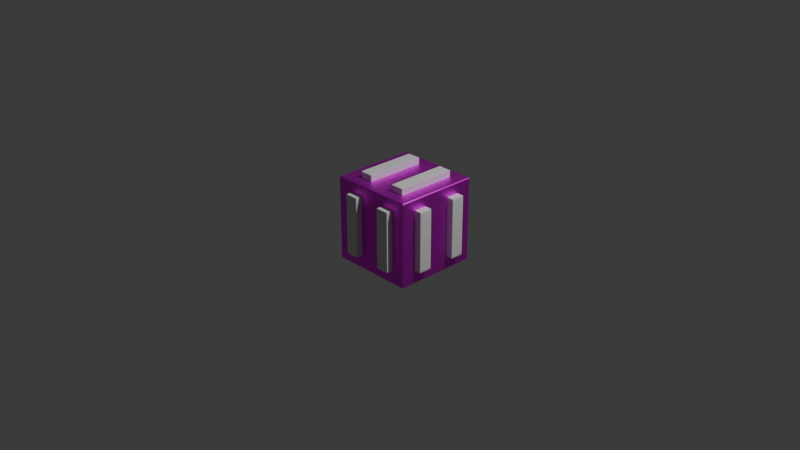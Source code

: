 # Source: M_Final_Crate_1.blend  (saved by Blender 4.2.66; exported with 4.5.12 LTS)
import bpy
from mathutils import Matrix  # noqa: F401  (used for matrix-valued properties, if any)

bpy.ops.wm.read_factory_settings(use_empty=True)
scene = bpy.context.scene
scene.name = 'Scene'

# ---- collections
col_collection = bpy.data.collections.new('Collection'); scene.collection.children.link(col_collection)

# ---- images (referenced by path relative to the original .blend; pixels are not part of the script)
import os
ASSET_DIR = os.environ.get("B2B_ASSET_DIR", "")  # directory of the original .blend (textures are referenced by path, not embedded)
HERE = os.path.dirname(os.path.abspath(__file__))  # packed textures are extracted next to this script under _unpacked/

def load_image(name, relpath, width, height, colorspace="sRGB"):
    """Load a texture the original file referenced (path relative to the .blend, or extracted next to this script)."""
    p = next((c for c in (os.path.join(HERE, relpath), os.path.join(ASSET_DIR, relpath)) if relpath and os.path.exists(c)), "")
    if p:
        img = bpy.data.images.load(p, check_existing=True)
        img.name = name
    else:  # same state as the original file: an image datablock whose file is absent (Cycles renders it pink)
        img = bpy.data.images.new(name, width, height)
        img.source = "FILE"
        img.filepath = "//" + (relpath or name)
    img.colorspace_settings.name = colorspace
    return img
img_ruust = load_image('ruust', '', 2048, 2048, 'sRGB')
img_metal024_2k_png_color_png = load_image('Metal024_2K-PNG_Color.png', 'Metal024_2K-PNG_Color.png', 1024, 1024, 'sRGB')
img_metal024_2k_png_displacement_png = load_image('Metal024_2K-PNG_Displacement.png', 'Metal024_2K-PNG_Displacement.png', 1024, 1024, 'sRGB')
img_metal024_2k_png_normaldx_png = load_image('Metal024_2K-PNG_NormalDX.png', 'Metal024_2K-PNG_NormalDX.png', 1024, 1024, 'sRGB')

# ---- materials (node trees are filled in below, after node groups)
mat_material_001 = bpy.data.materials.new('Material.001')

# ---- material node trees
mat_material_001.use_nodes = True; mat_material_001.node_tree.nodes.clear()
_N = mat_material_001.node_tree.nodes; _L = mat_material_001.node_tree.links
n0 = _N.new('ShaderNodeBsdfPrincipled'); n0.name = 'Principled BSDF'; n0.location = (10, 300)
n1 = _N.new('ShaderNodeOutputMaterial'); n1.name = 'Material Output'; n1.location = (300, 300)
n2 = _N.new('ShaderNodeTexImage'); n2.name = 'Image Texture'; n2.location = (0, 0)
n2.image = img_ruust
n3 = _N.new('ShaderNodeTexImage'); n3.name = 'Image Texture.001'; n3.location = (-397, 334)
n3.image = img_metal024_2k_png_color_png
n3.interpolation = 'Closest'
n3.extension = 'EXTEND'
n4 = _N.new('ShaderNodeTexImage'); n4.name = 'Image Texture.002'; n4.location = (-676, 129)
n4.image = img_metal024_2k_png_displacement_png
n5 = _N.new('ShaderNodeTexImage'); n5.name = 'Image Texture.003'; n5.location = (-324, -18)
n5.image = img_metal024_2k_png_normaldx_png
_L.new(n0.outputs[0], n1.inputs[0])
_L.new(n4.outputs[1], n0.inputs[1])
_L.new(n3.outputs[0], n0.inputs[0])
n1.is_active_output = True

# ---- world
world_world = bpy.data.worlds.new('World'); scene.world = world_world
world_world.use_nodes = True; world_world.node_tree.nodes.clear()
_N = world_world.node_tree.nodes; _L = world_world.node_tree.links
n0 = _N.new('ShaderNodeOutputWorld'); n0.name = 'World Output'; n0.location = (300, 300)
n1 = _N.new('ShaderNodeBackground'); n1.name = 'Background'; n1.location = (10, 300)
n1.inputs[0].default_value = (0.05088, 0.05088, 0.05088, 1.0)
_L.new(n1.outputs[0], n0.inputs[0])
n0.is_active_output = True
world_world.color = (0.05088, 0.05088, 0.05088)
world_world.sun_shadow_jitter_overblur = 0.0

# ---- cameras
cam_camera = bpy.data.cameras.new('Camera')
cam_camera.clip_end = 100.0
cam_camera.ortho_scale = 7.314

# ---- lights
light_light = bpy.data.lights.new('Light', 'POINT')
light_light.energy = 1000.0
light_light.shadow_soft_size = 0.1

# ---- meshes
me_cube_013 = bpy.data.meshes.new('Cube.013')
me_cube_013.from_pydata([(-0.9553, -0.9553, -1.0), (-0.9553, -1.0, -0.9553), (-1.0, -0.9553, -0.9553), (-0.9553, -1.0, 0.9553), (-0.9553, -0.9553, 1.0), (-1.0, -0.9553, 0.9553), (-0.9553, 0.9553, -1.0), (-1.0, 0.9553, -0.9553), (-0.9553, 1.0, -0.9553), (-0.9553, 0.9553, 1.0), (-0.9553, 1.0, 0.9553), (-1.0, 0.9553, 0.9553), (0.9553, -0.9553, -1.0), (1.0, -0.9553, -0.9553), (0.9553, -1.0, -0.9553), (0.9553, -0.9553, 1.0), (0.9553, -1.0, 0.9553), (1.0, -0.9553, 0.9553), (0.9553, 0.9553, -1.0), (0.9553, 1.0, -0.9553), (1.0, 0.9553, -0.9553), (0.9553, 0.9553, 1.0), (1.0, 0.9553, 0.9553), (0.9553, 1.0, 0.9553)], [], [(14, 16, 3, 1), (20, 22, 17, 13), (21, 9, 4, 15), (2, 5, 11, 7), (8, 10, 23, 19), (0, 1, 2), (3, 4, 5), (6, 7, 8), (9, 10, 11), (12, 13, 14), (15, 16, 17), (18, 19, 20), (21, 22, 23), (6, 0, 2, 7), (1, 3, 5, 2), (4, 9, 11, 5), (10, 8, 7, 11), (18, 6, 8, 19), (9, 21, 23, 10), (22, 20, 19, 23), (12, 18, 20, 13), (21, 15, 17, 22), (16, 14, 13, 17), (0, 12, 14, 1), (15, 4, 3, 16), (6, 18, 12, 0)])
_uv = me_cube_013.uv_layers.new(name='UVMap')
_uv.uv.foreach_set('vector', [0.3806, 0.7556, 0.6194, 0.7556, 0.6194, 0.9944, 0.3806, 0.9944, 0.3806, 0.5056, 0.6194, 0.5056, 0.6194, 0.7444, 0.3806, 0.7444, 0.6306, 0.5056, 0.8694, 0.5056, 0.8694, 0.7444, 0.6306, 0.7444, 0.3806, 0.00559, 0.6194, 0.00559, 0.6194, 0.2444, 0.3806, 0.2444, 0.3806, 0.2556, 0.6194, 0.2556, 0.6194, 0.4944, 0.3806, 0.4944, 0.1306, 0.7444, 0.1306, 0.75, 0.125, 0.7444, 0.6194, 0.0, 0.625, 0.00559, 0.6194, 0.00559, 0.1306, 0.5056, 0.125, 0.5056, 0.1306, 0.5, 0.625, 0.2444, 0.6194, 0.25, 0.6194, 0.2444, 0.3694, 0.7444, 0.375, 0.7444, 0.3694, 0.75, 0.625, 0.7556, 0.6194, 0.7556, 0.6194, 0.75, 0.3694, 0.5056, 0.3694, 0.5, 0.375, 0.5056, 0.625, 0.4944, 0.6194, 0.5, 0.6194, 0.4944, 0.1306, 0.5056, 0.1306, 0.7444, 0.125, 0.7444, 0.125, 0.5056, 0.3806, 0.0, 0.6194, 0.0, 0.6194, 0.00559, 0.3806, 0.00559, 0.625, 0.00559, 0.625, 0.2444, 0.6194, 0.2444, 0.6194, 0.00559, 0.6194, 0.2556, 0.3806, 0.2556, 0.3806, 0.2444, 0.6194, 0.2444, 0.3694, 0.5056, 0.1306, 0.5056, 0.1306, 0.5, 0.3694, 0.5, 0.625, 0.2556, 0.625, 0.4944, 0.6194, 0.4944, 0.6194, 0.2556, 0.6194, 0.5056, 0.3806, 0.5056, 0.3806, 0.4944, 0.6194, 0.4944, 0.3694, 0.7444, 0.3694, 0.5056, 0.3806, 0.5056, 0.3806, 0.7444, 0.6306, 0.5056, 0.6306, 0.7444, 0.6194, 0.7444, 0.6194, 0.5056, 0.6194, 0.7556, 0.3806, 0.7556, 0.3806, 0.7444, 0.6194, 0.7444, 0.1306, 0.7444, 0.3694, 0.7444, 0.3694, 0.75, 0.1306, 0.75, 0.625, 0.7556, 0.625, 0.9944, 0.6194, 0.9944, 0.6194, 0.7556, 0.1306, 0.5056, 0.3694, 0.5056, 0.3694, 0.7444, 0.1306, 0.7444])
me_cube_013.update()
me_cube_012 = bpy.data.meshes.new('Cube.012')
me_cube_012.from_pydata([(-0.9553, -0.9553, -1.0), (-0.9553, -1.0, -0.9553), (-1.0, -0.9553, -0.9553), (-0.9553, -1.0, 0.9553), (-0.9553, -0.9553, 1.0), (-1.0, -0.9553, 0.9553), (-0.9553, 0.9553, -1.0), (-1.0, 0.9553, -0.9553), (-0.9553, 1.0, -0.9553), (-0.9553, 0.9553, 1.0), (-0.9553, 1.0, 0.9553), (-1.0, 0.9553, 0.9553), (0.9553, -0.9553, -1.0), (1.0, -0.9553, -0.9553), (0.9553, -1.0, -0.9553), (0.9553, -0.9553, 1.0), (0.9553, -1.0, 0.9553), (1.0, -0.9553, 0.9553), (0.9553, 0.9553, -1.0), (0.9553, 1.0, -0.9553), (1.0, 0.9553, -0.9553), (0.9553, 0.9553, 1.0), (1.0, 0.9553, 0.9553), (0.9553, 1.0, 0.9553)], [], [(14, 16, 3, 1), (20, 22, 17, 13), (21, 9, 4, 15), (2, 5, 11, 7), (8, 10, 23, 19), (0, 1, 2), (3, 4, 5), (6, 7, 8), (9, 10, 11), (12, 13, 14), (15, 16, 17), (18, 19, 20), (21, 22, 23), (6, 0, 2, 7), (1, 3, 5, 2), (4, 9, 11, 5), (10, 8, 7, 11), (18, 6, 8, 19), (9, 21, 23, 10), (22, 20, 19, 23), (12, 18, 20, 13), (21, 15, 17, 22), (16, 14, 13, 17), (0, 12, 14, 1), (15, 4, 3, 16), (6, 18, 12, 0)])
_uv = me_cube_012.uv_layers.new(name='UVMap')
_uv.uv.foreach_set('vector', [0.3806, 0.7556, 0.6194, 0.7556, 0.6194, 0.9944, 0.3806, 0.9944, 0.3806, 0.5056, 0.6194, 0.5056, 0.6194, 0.7444, 0.3806, 0.7444, 0.6306, 0.5056, 0.8694, 0.5056, 0.8694, 0.7444, 0.6306, 0.7444, 0.3806, 0.00559, 0.6194, 0.00559, 0.6194, 0.2444, 0.3806, 0.2444, 0.3806, 0.2556, 0.6194, 0.2556, 0.6194, 0.4944, 0.3806, 0.4944, 0.1306, 0.7444, 0.1306, 0.75, 0.125, 0.7444, 0.6194, 0.0, 0.625, 0.00559, 0.6194, 0.00559, 0.1306, 0.5056, 0.125, 0.5056, 0.1306, 0.5, 0.625, 0.2444, 0.6194, 0.25, 0.6194, 0.2444, 0.3694, 0.7444, 0.375, 0.7444, 0.3694, 0.75, 0.625, 0.7556, 0.6194, 0.7556, 0.6194, 0.75, 0.3694, 0.5056, 0.3694, 0.5, 0.375, 0.5056, 0.625, 0.4944, 0.6194, 0.5, 0.6194, 0.4944, 0.1306, 0.5056, 0.1306, 0.7444, 0.125, 0.7444, 0.125, 0.5056, 0.3806, 0.0, 0.6194, 0.0, 0.6194, 0.00559, 0.3806, 0.00559, 0.625, 0.00559, 0.625, 0.2444, 0.6194, 0.2444, 0.6194, 0.00559, 0.6194, 0.2556, 0.3806, 0.2556, 0.3806, 0.2444, 0.6194, 0.2444, 0.3694, 0.5056, 0.1306, 0.5056, 0.1306, 0.5, 0.3694, 0.5, 0.625, 0.2556, 0.625, 0.4944, 0.6194, 0.4944, 0.6194, 0.2556, 0.6194, 0.5056, 0.3806, 0.5056, 0.3806, 0.4944, 0.6194, 0.4944, 0.3694, 0.7444, 0.3694, 0.5056, 0.3806, 0.5056, 0.3806, 0.7444, 0.6306, 0.5056, 0.6306, 0.7444, 0.6194, 0.7444, 0.6194, 0.5056, 0.6194, 0.7556, 0.3806, 0.7556, 0.3806, 0.7444, 0.6194, 0.7444, 0.1306, 0.7444, 0.3694, 0.7444, 0.3694, 0.75, 0.1306, 0.75, 0.625, 0.7556, 0.625, 0.9944, 0.6194, 0.9944, 0.6194, 0.7556, 0.1306, 0.5056, 0.3694, 0.5056, 0.3694, 0.7444, 0.1306, 0.7444])
me_cube_012.update()
me_cube_011 = bpy.data.meshes.new('Cube.011')
me_cube_011.from_pydata([(-0.9553, -0.9553, -1.0), (-0.9553, -1.0, -0.9553), (-1.0, -0.9553, -0.9553), (-0.9553, -1.0, 0.9553), (-0.9553, -0.9553, 1.0), (-1.0, -0.9553, 0.9553), (-0.9553, 0.9553, -1.0), (-1.0, 0.9553, -0.9553), (-0.9553, 1.0, -0.9553), (-0.9553, 0.9553, 1.0), (-0.9553, 1.0, 0.9553), (-1.0, 0.9553, 0.9553), (0.9553, -0.9553, -1.0), (1.0, -0.9553, -0.9553), (0.9553, -1.0, -0.9553), (0.9553, -0.9553, 1.0), (0.9553, -1.0, 0.9553), (1.0, -0.9553, 0.9553), (0.9553, 0.9553, -1.0), (0.9553, 1.0, -0.9553), (1.0, 0.9553, -0.9553), (0.9553, 0.9553, 1.0), (1.0, 0.9553, 0.9553), (0.9553, 1.0, 0.9553)], [], [(14, 16, 3, 1), (20, 22, 17, 13), (21, 9, 4, 15), (2, 5, 11, 7), (8, 10, 23, 19), (0, 1, 2), (3, 4, 5), (6, 7, 8), (9, 10, 11), (12, 13, 14), (15, 16, 17), (18, 19, 20), (21, 22, 23), (6, 0, 2, 7), (1, 3, 5, 2), (4, 9, 11, 5), (10, 8, 7, 11), (18, 6, 8, 19), (9, 21, 23, 10), (22, 20, 19, 23), (12, 18, 20, 13), (21, 15, 17, 22), (16, 14, 13, 17), (0, 12, 14, 1), (15, 4, 3, 16), (6, 18, 12, 0)])
_uv = me_cube_011.uv_layers.new(name='UVMap')
_uv.uv.foreach_set('vector', [0.3806, 0.7556, 0.6194, 0.7556, 0.6194, 0.9944, 0.3806, 0.9944, 0.3806, 0.5056, 0.6194, 0.5056, 0.6194, 0.7444, 0.3806, 0.7444, 0.6306, 0.5056, 0.8694, 0.5056, 0.8694, 0.7444, 0.6306, 0.7444, 0.3806, 0.00559, 0.6194, 0.00559, 0.6194, 0.2444, 0.3806, 0.2444, 0.3806, 0.2556, 0.6194, 0.2556, 0.6194, 0.4944, 0.3806, 0.4944, 0.1306, 0.7444, 0.1306, 0.75, 0.125, 0.7444, 0.6194, 0.0, 0.625, 0.00559, 0.6194, 0.00559, 0.1306, 0.5056, 0.125, 0.5056, 0.1306, 0.5, 0.625, 0.2444, 0.6194, 0.25, 0.6194, 0.2444, 0.3694, 0.7444, 0.375, 0.7444, 0.3694, 0.75, 0.625, 0.7556, 0.6194, 0.7556, 0.6194, 0.75, 0.3694, 0.5056, 0.3694, 0.5, 0.375, 0.5056, 0.625, 0.4944, 0.6194, 0.5, 0.6194, 0.4944, 0.1306, 0.5056, 0.1306, 0.7444, 0.125, 0.7444, 0.125, 0.5056, 0.3806, 0.0, 0.6194, 0.0, 0.6194, 0.00559, 0.3806, 0.00559, 0.625, 0.00559, 0.625, 0.2444, 0.6194, 0.2444, 0.6194, 0.00559, 0.6194, 0.2556, 0.3806, 0.2556, 0.3806, 0.2444, 0.6194, 0.2444, 0.3694, 0.5056, 0.1306, 0.5056, 0.1306, 0.5, 0.3694, 0.5, 0.625, 0.2556, 0.625, 0.4944, 0.6194, 0.4944, 0.6194, 0.2556, 0.6194, 0.5056, 0.3806, 0.5056, 0.3806, 0.4944, 0.6194, 0.4944, 0.3694, 0.7444, 0.3694, 0.5056, 0.3806, 0.5056, 0.3806, 0.7444, 0.6306, 0.5056, 0.6306, 0.7444, 0.6194, 0.7444, 0.6194, 0.5056, 0.6194, 0.7556, 0.3806, 0.7556, 0.3806, 0.7444, 0.6194, 0.7444, 0.1306, 0.7444, 0.3694, 0.7444, 0.3694, 0.75, 0.1306, 0.75, 0.625, 0.7556, 0.625, 0.9944, 0.6194, 0.9944, 0.6194, 0.7556, 0.1306, 0.5056, 0.3694, 0.5056, 0.3694, 0.7444, 0.1306, 0.7444])
me_cube_011.update()
me_cube_010 = bpy.data.meshes.new('Cube.010')
me_cube_010.from_pydata([(-0.9553, -0.9553, -1.0), (-0.9553, -1.0, -0.9553), (-1.0, -0.9553, -0.9553), (-0.9553, -1.0, 0.9553), (-0.9553, -0.9553, 1.0), (-1.0, -0.9553, 0.9553), (-0.9553, 0.9553, -1.0), (-1.0, 0.9553, -0.9553), (-0.9553, 1.0, -0.9553), (-0.9553, 0.9553, 1.0), (-0.9553, 1.0, 0.9553), (-1.0, 0.9553, 0.9553), (0.9553, -0.9553, -1.0), (1.0, -0.9553, -0.9553), (0.9553, -1.0, -0.9553), (0.9553, -0.9553, 1.0), (0.9553, -1.0, 0.9553), (1.0, -0.9553, 0.9553), (0.9553, 0.9553, -1.0), (0.9553, 1.0, -0.9553), (1.0, 0.9553, -0.9553), (0.9553, 0.9553, 1.0), (1.0, 0.9553, 0.9553), (0.9553, 1.0, 0.9553)], [], [(14, 16, 3, 1), (20, 22, 17, 13), (21, 9, 4, 15), (2, 5, 11, 7), (8, 10, 23, 19), (0, 1, 2), (3, 4, 5), (6, 7, 8), (9, 10, 11), (12, 13, 14), (15, 16, 17), (18, 19, 20), (21, 22, 23), (6, 0, 2, 7), (1, 3, 5, 2), (4, 9, 11, 5), (10, 8, 7, 11), (18, 6, 8, 19), (9, 21, 23, 10), (22, 20, 19, 23), (12, 18, 20, 13), (21, 15, 17, 22), (16, 14, 13, 17), (0, 12, 14, 1), (15, 4, 3, 16), (6, 18, 12, 0)])
_uv = me_cube_010.uv_layers.new(name='UVMap')
_uv.uv.foreach_set('vector', [0.3806, 0.7556, 0.6194, 0.7556, 0.6194, 0.9944, 0.3806, 0.9944, 0.3806, 0.5056, 0.6194, 0.5056, 0.6194, 0.7444, 0.3806, 0.7444, 0.6306, 0.5056, 0.8694, 0.5056, 0.8694, 0.7444, 0.6306, 0.7444, 0.3806, 0.00559, 0.6194, 0.00559, 0.6194, 0.2444, 0.3806, 0.2444, 0.3806, 0.2556, 0.6194, 0.2556, 0.6194, 0.4944, 0.3806, 0.4944, 0.1306, 0.7444, 0.1306, 0.75, 0.125, 0.7444, 0.6194, 0.0, 0.625, 0.00559, 0.6194, 0.00559, 0.1306, 0.5056, 0.125, 0.5056, 0.1306, 0.5, 0.625, 0.2444, 0.6194, 0.25, 0.6194, 0.2444, 0.3694, 0.7444, 0.375, 0.7444, 0.3694, 0.75, 0.625, 0.7556, 0.6194, 0.7556, 0.6194, 0.75, 0.3694, 0.5056, 0.3694, 0.5, 0.375, 0.5056, 0.625, 0.4944, 0.6194, 0.5, 0.6194, 0.4944, 0.1306, 0.5056, 0.1306, 0.7444, 0.125, 0.7444, 0.125, 0.5056, 0.3806, 0.0, 0.6194, 0.0, 0.6194, 0.00559, 0.3806, 0.00559, 0.625, 0.00559, 0.625, 0.2444, 0.6194, 0.2444, 0.6194, 0.00559, 0.6194, 0.2556, 0.3806, 0.2556, 0.3806, 0.2444, 0.6194, 0.2444, 0.3694, 0.5056, 0.1306, 0.5056, 0.1306, 0.5, 0.3694, 0.5, 0.625, 0.2556, 0.625, 0.4944, 0.6194, 0.4944, 0.6194, 0.2556, 0.6194, 0.5056, 0.3806, 0.5056, 0.3806, 0.4944, 0.6194, 0.4944, 0.3694, 0.7444, 0.3694, 0.5056, 0.3806, 0.5056, 0.3806, 0.7444, 0.6306, 0.5056, 0.6306, 0.7444, 0.6194, 0.7444, 0.6194, 0.5056, 0.6194, 0.7556, 0.3806, 0.7556, 0.3806, 0.7444, 0.6194, 0.7444, 0.1306, 0.7444, 0.3694, 0.7444, 0.3694, 0.75, 0.1306, 0.75, 0.625, 0.7556, 0.625, 0.9944, 0.6194, 0.9944, 0.6194, 0.7556, 0.1306, 0.5056, 0.3694, 0.5056, 0.3694, 0.7444, 0.1306, 0.7444])
me_cube_010.update()
me_cube_005 = bpy.data.meshes.new('Cube.005')
me_cube_005.from_pydata([(-0.9553, -0.9553, -1.0), (-0.9553, -1.0, -0.9553), (-1.0, -0.9553, -0.9553), (-0.9553, -1.0, 0.9553), (-0.9553, -0.9553, 1.0), (-1.0, -0.9553, 0.9553), (-0.9553, 0.9553, -1.0), (-1.0, 0.9553, -0.9553), (-0.9553, 1.0, -0.9553), (-0.9553, 0.9553, 1.0), (-0.9553, 1.0, 0.9553), (-1.0, 0.9553, 0.9553), (0.9553, -0.9553, -1.0), (1.0, -0.9553, -0.9553), (0.9553, -1.0, -0.9553), (0.9553, -0.9553, 1.0), (0.9553, -1.0, 0.9553), (1.0, -0.9553, 0.9553), (0.9553, 0.9553, -1.0), (0.9553, 1.0, -0.9553), (1.0, 0.9553, -0.9553), (0.9553, 0.9553, 1.0), (1.0, 0.9553, 0.9553), (0.9553, 1.0, 0.9553)], [], [(14, 16, 3, 1), (20, 22, 17, 13), (21, 9, 4, 15), (2, 5, 11, 7), (8, 10, 23, 19), (0, 1, 2), (3, 4, 5), (6, 7, 8), (9, 10, 11), (12, 13, 14), (15, 16, 17), (18, 19, 20), (21, 22, 23), (6, 0, 2, 7), (1, 3, 5, 2), (4, 9, 11, 5), (10, 8, 7, 11), (18, 6, 8, 19), (9, 21, 23, 10), (22, 20, 19, 23), (12, 18, 20, 13), (21, 15, 17, 22), (16, 14, 13, 17), (0, 12, 14, 1), (15, 4, 3, 16), (6, 18, 12, 0)])
_uv = me_cube_005.uv_layers.new(name='UVMap')
_uv.uv.foreach_set('vector', [0.3806, 0.7556, 0.6194, 0.7556, 0.6194, 0.9944, 0.3806, 0.9944, 0.3806, 0.5056, 0.6194, 0.5056, 0.6194, 0.7444, 0.3806, 0.7444, 0.6306, 0.5056, 0.8694, 0.5056, 0.8694, 0.7444, 0.6306, 0.7444, 0.3806, 0.00559, 0.6194, 0.00559, 0.6194, 0.2444, 0.3806, 0.2444, 0.3806, 0.2556, 0.6194, 0.2556, 0.6194, 0.4944, 0.3806, 0.4944, 0.1306, 0.7444, 0.1306, 0.75, 0.125, 0.7444, 0.6194, 0.0, 0.625, 0.00559, 0.6194, 0.00559, 0.1306, 0.5056, 0.125, 0.5056, 0.1306, 0.5, 0.625, 0.2444, 0.6194, 0.25, 0.6194, 0.2444, 0.3694, 0.7444, 0.375, 0.7444, 0.3694, 0.75, 0.625, 0.7556, 0.6194, 0.7556, 0.6194, 0.75, 0.3694, 0.5056, 0.3694, 0.5, 0.375, 0.5056, 0.625, 0.4944, 0.6194, 0.5, 0.6194, 0.4944, 0.1306, 0.5056, 0.1306, 0.7444, 0.125, 0.7444, 0.125, 0.5056, 0.3806, 0.0, 0.6194, 0.0, 0.6194, 0.00559, 0.3806, 0.00559, 0.625, 0.00559, 0.625, 0.2444, 0.6194, 0.2444, 0.6194, 0.00559, 0.6194, 0.2556, 0.3806, 0.2556, 0.3806, 0.2444, 0.6194, 0.2444, 0.3694, 0.5056, 0.1306, 0.5056, 0.1306, 0.5, 0.3694, 0.5, 0.625, 0.2556, 0.625, 0.4944, 0.6194, 0.4944, 0.6194, 0.2556, 0.6194, 0.5056, 0.3806, 0.5056, 0.3806, 0.4944, 0.6194, 0.4944, 0.3694, 0.7444, 0.3694, 0.5056, 0.3806, 0.5056, 0.3806, 0.7444, 0.6306, 0.5056, 0.6306, 0.7444, 0.6194, 0.7444, 0.6194, 0.5056, 0.6194, 0.7556, 0.3806, 0.7556, 0.3806, 0.7444, 0.6194, 0.7444, 0.1306, 0.7444, 0.3694, 0.7444, 0.3694, 0.75, 0.1306, 0.75, 0.625, 0.7556, 0.625, 0.9944, 0.6194, 0.9944, 0.6194, 0.7556, 0.1306, 0.5056, 0.3694, 0.5056, 0.3694, 0.7444, 0.1306, 0.7444])
me_cube_005.update()
me_cube_004 = bpy.data.meshes.new('Cube.004')
me_cube_004.from_pydata([(-0.9553, -0.9553, -1.0), (-0.9553, -1.0, -0.9553), (-1.0, -0.9553, -0.9553), (-0.9553, -1.0, 0.9553), (-0.9553, -0.9553, 1.0), (-1.0, -0.9553, 0.9553), (-0.9553, 0.9553, -1.0), (-1.0, 0.9553, -0.9553), (-0.9553, 1.0, -0.9553), (-0.9553, 0.9553, 1.0), (-0.9553, 1.0, 0.9553), (-1.0, 0.9553, 0.9553), (0.9553, -0.9553, -1.0), (1.0, -0.9553, -0.9553), (0.9553, -1.0, -0.9553), (0.9553, -0.9553, 1.0), (0.9553, -1.0, 0.9553), (1.0, -0.9553, 0.9553), (0.9553, 0.9553, -1.0), (0.9553, 1.0, -0.9553), (1.0, 0.9553, -0.9553), (0.9553, 0.9553, 1.0), (1.0, 0.9553, 0.9553), (0.9553, 1.0, 0.9553)], [], [(14, 16, 3, 1), (20, 22, 17, 13), (21, 9, 4, 15), (2, 5, 11, 7), (8, 10, 23, 19), (0, 1, 2), (3, 4, 5), (6, 7, 8), (9, 10, 11), (12, 13, 14), (15, 16, 17), (18, 19, 20), (21, 22, 23), (6, 0, 2, 7), (1, 3, 5, 2), (4, 9, 11, 5), (10, 8, 7, 11), (18, 6, 8, 19), (9, 21, 23, 10), (22, 20, 19, 23), (12, 18, 20, 13), (21, 15, 17, 22), (16, 14, 13, 17), (0, 12, 14, 1), (15, 4, 3, 16), (6, 18, 12, 0)])
_uv = me_cube_004.uv_layers.new(name='UVMap')
_uv.uv.foreach_set('vector', [0.3806, 0.7556, 0.6194, 0.7556, 0.6194, 0.9944, 0.3806, 0.9944, 0.3806, 0.5056, 0.6194, 0.5056, 0.6194, 0.7444, 0.3806, 0.7444, 0.6306, 0.5056, 0.8694, 0.5056, 0.8694, 0.7444, 0.6306, 0.7444, 0.3806, 0.00559, 0.6194, 0.00559, 0.6194, 0.2444, 0.3806, 0.2444, 0.3806, 0.2556, 0.6194, 0.2556, 0.6194, 0.4944, 0.3806, 0.4944, 0.1306, 0.7444, 0.1306, 0.75, 0.125, 0.7444, 0.6194, 0.0, 0.625, 0.00559, 0.6194, 0.00559, 0.1306, 0.5056, 0.125, 0.5056, 0.1306, 0.5, 0.625, 0.2444, 0.6194, 0.25, 0.6194, 0.2444, 0.3694, 0.7444, 0.375, 0.7444, 0.3694, 0.75, 0.625, 0.7556, 0.6194, 0.7556, 0.6194, 0.75, 0.3694, 0.5056, 0.3694, 0.5, 0.375, 0.5056, 0.625, 0.4944, 0.6194, 0.5, 0.6194, 0.4944, 0.1306, 0.5056, 0.1306, 0.7444, 0.125, 0.7444, 0.125, 0.5056, 0.3806, 0.0, 0.6194, 0.0, 0.6194, 0.00559, 0.3806, 0.00559, 0.625, 0.00559, 0.625, 0.2444, 0.6194, 0.2444, 0.6194, 0.00559, 0.6194, 0.2556, 0.3806, 0.2556, 0.3806, 0.2444, 0.6194, 0.2444, 0.3694, 0.5056, 0.1306, 0.5056, 0.1306, 0.5, 0.3694, 0.5, 0.625, 0.2556, 0.625, 0.4944, 0.6194, 0.4944, 0.6194, 0.2556, 0.6194, 0.5056, 0.3806, 0.5056, 0.3806, 0.4944, 0.6194, 0.4944, 0.3694, 0.7444, 0.3694, 0.5056, 0.3806, 0.5056, 0.3806, 0.7444, 0.6306, 0.5056, 0.6306, 0.7444, 0.6194, 0.7444, 0.6194, 0.5056, 0.6194, 0.7556, 0.3806, 0.7556, 0.3806, 0.7444, 0.6194, 0.7444, 0.1306, 0.7444, 0.3694, 0.7444, 0.3694, 0.75, 0.1306, 0.75, 0.625, 0.7556, 0.625, 0.9944, 0.6194, 0.9944, 0.6194, 0.7556, 0.1306, 0.5056, 0.3694, 0.5056, 0.3694, 0.7444, 0.1306, 0.7444])
me_cube_004.update()
me_cube_003 = bpy.data.meshes.new('Cube.003')
me_cube_003.from_pydata([(-0.9553, -0.9553, -1.0), (-0.9553, -1.0, -0.9553), (-1.0, -0.9553, -0.9553), (-0.9553, -1.0, 0.9553), (-0.9553, -0.9553, 1.0), (-1.0, -0.9553, 0.9553), (-0.9553, 0.9553, -1.0), (-1.0, 0.9553, -0.9553), (-0.9553, 1.0, -0.9553), (-0.9553, 0.9553, 1.0), (-0.9553, 1.0, 0.9553), (-1.0, 0.9553, 0.9553), (0.9553, -0.9553, -1.0), (1.0, -0.9553, -0.9553), (0.9553, -1.0, -0.9553), (0.9553, -0.9553, 1.0), (0.9553, -1.0, 0.9553), (1.0, -0.9553, 0.9553), (0.9553, 0.9553, -1.0), (0.9553, 1.0, -0.9553), (1.0, 0.9553, -0.9553), (0.9553, 0.9553, 1.0), (1.0, 0.9553, 0.9553), (0.9553, 1.0, 0.9553)], [], [(14, 16, 3, 1), (20, 22, 17, 13), (21, 9, 4, 15), (2, 5, 11, 7), (8, 10, 23, 19), (0, 1, 2), (3, 4, 5), (6, 7, 8), (9, 10, 11), (12, 13, 14), (15, 16, 17), (18, 19, 20), (21, 22, 23), (6, 0, 2, 7), (1, 3, 5, 2), (4, 9, 11, 5), (10, 8, 7, 11), (18, 6, 8, 19), (9, 21, 23, 10), (22, 20, 19, 23), (12, 18, 20, 13), (21, 15, 17, 22), (16, 14, 13, 17), (0, 12, 14, 1), (15, 4, 3, 16), (6, 18, 12, 0)])
_uv = me_cube_003.uv_layers.new(name='UVMap')
_uv.uv.foreach_set('vector', [0.3806, 0.7556, 0.6194, 0.7556, 0.6194, 0.9944, 0.3806, 0.9944, 0.3806, 0.5056, 0.6194, 0.5056, 0.6194, 0.7444, 0.3806, 0.7444, 0.6306, 0.5056, 0.8694, 0.5056, 0.8694, 0.7444, 0.6306, 0.7444, 0.3806, 0.00559, 0.6194, 0.00559, 0.6194, 0.2444, 0.3806, 0.2444, 0.3806, 0.2556, 0.6194, 0.2556, 0.6194, 0.4944, 0.3806, 0.4944, 0.1306, 0.7444, 0.1306, 0.75, 0.125, 0.7444, 0.6194, 0.0, 0.625, 0.00559, 0.6194, 0.00559, 0.1306, 0.5056, 0.125, 0.5056, 0.1306, 0.5, 0.625, 0.2444, 0.6194, 0.25, 0.6194, 0.2444, 0.3694, 0.7444, 0.375, 0.7444, 0.3694, 0.75, 0.625, 0.7556, 0.6194, 0.7556, 0.6194, 0.75, 0.3694, 0.5056, 0.3694, 0.5, 0.375, 0.5056, 0.625, 0.4944, 0.6194, 0.5, 0.6194, 0.4944, 0.1306, 0.5056, 0.1306, 0.7444, 0.125, 0.7444, 0.125, 0.5056, 0.3806, 0.0, 0.6194, 0.0, 0.6194, 0.00559, 0.3806, 0.00559, 0.625, 0.00559, 0.625, 0.2444, 0.6194, 0.2444, 0.6194, 0.00559, 0.6194, 0.2556, 0.3806, 0.2556, 0.3806, 0.2444, 0.6194, 0.2444, 0.3694, 0.5056, 0.1306, 0.5056, 0.1306, 0.5, 0.3694, 0.5, 0.625, 0.2556, 0.625, 0.4944, 0.6194, 0.4944, 0.6194, 0.2556, 0.6194, 0.5056, 0.3806, 0.5056, 0.3806, 0.4944, 0.6194, 0.4944, 0.3694, 0.7444, 0.3694, 0.5056, 0.3806, 0.5056, 0.3806, 0.7444, 0.6306, 0.5056, 0.6306, 0.7444, 0.6194, 0.7444, 0.6194, 0.5056, 0.6194, 0.7556, 0.3806, 0.7556, 0.3806, 0.7444, 0.6194, 0.7444, 0.1306, 0.7444, 0.3694, 0.7444, 0.3694, 0.75, 0.1306, 0.75, 0.625, 0.7556, 0.625, 0.9944, 0.6194, 0.9944, 0.6194, 0.7556, 0.1306, 0.5056, 0.3694, 0.5056, 0.3694, 0.7444, 0.1306, 0.7444])
me_cube_003.update()
me_cube_002 = bpy.data.meshes.new('Cube.002')
me_cube_002.from_pydata([(-0.9553, -0.9553, -1.0), (-0.9553, -1.0, -0.9553), (-1.0, -0.9553, -0.9553), (-0.9553, -1.0, 0.9553), (-0.9553, -0.9553, 1.0), (-1.0, -0.9553, 0.9553), (-0.9553, 0.9553, -1.0), (-1.0, 0.9553, -0.9553), (-0.9553, 1.0, -0.9553), (-0.9553, 0.9553, 1.0), (-0.9553, 1.0, 0.9553), (-1.0, 0.9553, 0.9553), (0.9553, -0.9553, -1.0), (1.0, -0.9553, -0.9553), (0.9553, -1.0, -0.9553), (0.9553, -0.9553, 1.0), (0.9553, -1.0, 0.9553), (1.0, -0.9553, 0.9553), (0.9553, 0.9553, -1.0), (0.9553, 1.0, -0.9553), (1.0, 0.9553, -0.9553), (0.9553, 0.9553, 1.0), (1.0, 0.9553, 0.9553), (0.9553, 1.0, 0.9553)], [], [(14, 16, 3, 1), (20, 22, 17, 13), (21, 9, 4, 15), (2, 5, 11, 7), (8, 10, 23, 19), (0, 1, 2), (3, 4, 5), (6, 7, 8), (9, 10, 11), (12, 13, 14), (15, 16, 17), (18, 19, 20), (21, 22, 23), (6, 0, 2, 7), (1, 3, 5, 2), (4, 9, 11, 5), (10, 8, 7, 11), (18, 6, 8, 19), (9, 21, 23, 10), (22, 20, 19, 23), (12, 18, 20, 13), (21, 15, 17, 22), (16, 14, 13, 17), (0, 12, 14, 1), (15, 4, 3, 16), (6, 18, 12, 0)])
_uv = me_cube_002.uv_layers.new(name='UVMap')
_uv.uv.foreach_set('vector', [0.3806, 0.7556, 0.6194, 0.7556, 0.6194, 0.9944, 0.3806, 0.9944, 0.3806, 0.5056, 0.6194, 0.5056, 0.6194, 0.7444, 0.3806, 0.7444, 0.6306, 0.5056, 0.8694, 0.5056, 0.8694, 0.7444, 0.6306, 0.7444, 0.3806, 0.00559, 0.6194, 0.00559, 0.6194, 0.2444, 0.3806, 0.2444, 0.3806, 0.2556, 0.6194, 0.2556, 0.6194, 0.4944, 0.3806, 0.4944, 0.1306, 0.7444, 0.1306, 0.75, 0.125, 0.7444, 0.6194, 0.0, 0.625, 0.00559, 0.6194, 0.00559, 0.1306, 0.5056, 0.125, 0.5056, 0.1306, 0.5, 0.625, 0.2444, 0.6194, 0.25, 0.6194, 0.2444, 0.3694, 0.7444, 0.375, 0.7444, 0.3694, 0.75, 0.625, 0.7556, 0.6194, 0.7556, 0.6194, 0.75, 0.3694, 0.5056, 0.3694, 0.5, 0.375, 0.5056, 0.625, 0.4944, 0.6194, 0.5, 0.6194, 0.4944, 0.1306, 0.5056, 0.1306, 0.7444, 0.125, 0.7444, 0.125, 0.5056, 0.3806, 0.0, 0.6194, 0.0, 0.6194, 0.00559, 0.3806, 0.00559, 0.625, 0.00559, 0.625, 0.2444, 0.6194, 0.2444, 0.6194, 0.00559, 0.6194, 0.2556, 0.3806, 0.2556, 0.3806, 0.2444, 0.6194, 0.2444, 0.3694, 0.5056, 0.1306, 0.5056, 0.1306, 0.5, 0.3694, 0.5, 0.625, 0.2556, 0.625, 0.4944, 0.6194, 0.4944, 0.6194, 0.2556, 0.6194, 0.5056, 0.3806, 0.5056, 0.3806, 0.4944, 0.6194, 0.4944, 0.3694, 0.7444, 0.3694, 0.5056, 0.3806, 0.5056, 0.3806, 0.7444, 0.6306, 0.5056, 0.6306, 0.7444, 0.6194, 0.7444, 0.6194, 0.5056, 0.6194, 0.7556, 0.3806, 0.7556, 0.3806, 0.7444, 0.6194, 0.7444, 0.1306, 0.7444, 0.3694, 0.7444, 0.3694, 0.75, 0.1306, 0.75, 0.625, 0.7556, 0.625, 0.9944, 0.6194, 0.9944, 0.6194, 0.7556, 0.1306, 0.5056, 0.3694, 0.5056, 0.3694, 0.7444, 0.1306, 0.7444])
me_cube_002.update()
me_cube_001 = bpy.data.meshes.new('Cube.001')
me_cube_001.from_pydata([(-0.9829, -0.9829, -1.0), (-0.9829, -1.0, -0.9829), (-1.0, -0.9829, -0.9829), (-0.9829, -1.0, 0.9829), (-0.9829, -0.9829, 1.0), (-1.0, -0.9829, 0.9829), (-0.9829, 0.9829, -1.0), (-1.0, 0.9829, -0.9829), (-0.9829, 1.0, -0.9829), (-0.9829, 0.9829, 1.0), (-0.9829, 1.0, 0.9829), (-1.0, 0.9829, 0.9829), (0.9829, -0.9829, -1.0), (1.0, -0.9829, -0.9829), (0.9829, -1.0, -0.9829), (0.9829, -0.9829, 1.0), (0.9829, -1.0, 0.9829), (1.0, -0.9829, 0.9829), (0.9829, 0.9829, -1.0), (0.9829, 1.0, -0.9829), (1.0, 0.9829, -0.9829), (0.9829, 0.9829, 1.0), (1.0, 0.9829, 0.9829), (0.9829, 1.0, 0.9829)], [], [(14, 16, 3, 1), (20, 22, 17, 13), (21, 9, 4, 15), (2, 5, 11, 7), (8, 10, 23, 19), (0, 1, 2), (3, 4, 5), (6, 7, 8), (9, 10, 11), (12, 13, 14), (15, 16, 17), (18, 19, 20), (21, 22, 23), (6, 0, 2, 7), (1, 3, 5, 2), (4, 9, 11, 5), (10, 8, 7, 11), (18, 6, 8, 19), (9, 21, 23, 10), (22, 20, 19, 23), (12, 18, 20, 13), (21, 15, 17, 22), (16, 14, 13, 17), (0, 12, 14, 1), (15, 4, 3, 16), (6, 18, 12, 0)])
_uv = me_cube_001.uv_layers.new(name='UVMap')
_uv.uv.foreach_set('vector', [0.7188, 0.3519, 0.3817, 0.3519, 0.3817, 0.01487, 0.7188, 0.01487, 0.6171, 0.8567, 0.3788, 0.8567, 0.3788, 0.5196, 0.6171, 0.5196, 0.7456, 0.01487, 0.9839, 0.01487, 0.9839, 0.3519, 0.7456, 0.3519, 0.01487, 0.2503, 0.01487, 0.01194, 0.3519, 0.01194, 0.3519, 0.2503, 0.3519, 0.8567, 0.01487, 0.8567, 0.01487, 0.5196, 0.3519, 0.5196, 0.01487, 0.2544, 0.01194, 0.2524, 0.01487, 0.2503, 0.986, 0.3549, 0.9839, 0.3519, 0.9881, 0.3519, 0.3519, 0.2544, 0.3519, 0.2503, 0.3549, 0.2524, 0.9839, 0.01487, 0.986, 0.01194, 0.9881, 0.01487, 0.6212, 0.5196, 0.6171, 0.5196, 0.6192, 0.5167, 0.7456, 0.3817, 0.7476, 0.3788, 0.7497, 0.3817, 0.6212, 0.8567, 0.6192, 0.8596, 0.6171, 0.8567, 0.7456, 0.7188, 0.7497, 0.7188, 0.7476, 0.7217, 0.3519, 0.2544, 0.01487, 0.2544, 0.01487, 0.2503, 0.3519, 0.2503, 0.7188, 0.01487, 0.3817, 0.01487, 0.3817, 0.01194, 0.7188, 0.01194, 0.9839, 0.3519, 0.9839, 0.01487, 0.9881, 0.01487, 0.9881, 0.3519, 0.01487, 0.8567, 0.3519, 0.8567, 0.3519, 0.8596, 0.01487, 0.8596, 0.3549, 0.5196, 0.3549, 0.8567, 0.3519, 0.8567, 0.3519, 0.5196, 0.01194, 0.8567, 0.01194, 0.5196, 0.01487, 0.5196, 0.01487, 0.8567, 0.01487, 0.5167, 0.3519, 0.5167, 0.3519, 0.5196, 0.01487, 0.5196, 0.6212, 0.5196, 0.6212, 0.8567, 0.6171, 0.8567, 0.6171, 0.5196, 0.7456, 0.7188, 0.7456, 0.3817, 0.7497, 0.3817, 0.7497, 0.7188, 0.3817, 0.3519, 0.7188, 0.3519, 0.7188, 0.3549, 0.3817, 0.3549, 0.7217, 0.01487, 0.7217, 0.3519, 0.7188, 0.3519, 0.7188, 0.01487, 0.3788, 0.3519, 0.3788, 0.01487, 0.3817, 0.01487, 0.3817, 0.3519, 0.3519, 0.2544, 0.3519, 0.4928, 0.01487, 0.4928, 0.01487, 0.2544])
me_cube_001.materials.append(mat_material_001)
me_cube_001.update()
me_cube_014 = bpy.data.meshes.new('Cube.014')
me_cube_014.from_pydata([(-0.9553, -0.9553, -1.0), (-0.9553, -1.0, -0.9553), (-1.0, -0.9553, -0.9553), (-0.9553, -1.0, 0.9553), (-0.9553, -0.9553, 1.0), (-1.0, -0.9553, 0.9553), (-0.9553, 0.9553, -1.0), (-1.0, 0.9553, -0.9553), (-0.9553, 1.0, -0.9553), (-0.9553, 0.9553, 1.0), (-0.9553, 1.0, 0.9553), (-1.0, 0.9553, 0.9553), (0.9553, -0.9553, -1.0), (1.0, -0.9553, -0.9553), (0.9553, -1.0, -0.9553), (0.9553, -0.9553, 1.0), (0.9553, -1.0, 0.9553), (1.0, -0.9553, 0.9553), (0.9553, 0.9553, -1.0), (0.9553, 1.0, -0.9553), (1.0, 0.9553, -0.9553), (0.9553, 0.9553, 1.0), (1.0, 0.9553, 0.9553), (0.9553, 1.0, 0.9553)], [], [(14, 16, 3, 1), (20, 22, 17, 13), (21, 9, 4, 15), (2, 5, 11, 7), (8, 10, 23, 19), (0, 1, 2), (3, 4, 5), (6, 7, 8), (9, 10, 11), (12, 13, 14), (15, 16, 17), (18, 19, 20), (21, 22, 23), (6, 0, 2, 7), (1, 3, 5, 2), (4, 9, 11, 5), (10, 8, 7, 11), (18, 6, 8, 19), (9, 21, 23, 10), (22, 20, 19, 23), (12, 18, 20, 13), (21, 15, 17, 22), (16, 14, 13, 17), (0, 12, 14, 1), (15, 4, 3, 16), (6, 18, 12, 0)])
_uv = me_cube_014.uv_layers.new(name='UVMap')
_uv.uv.foreach_set('vector', [0.3806, 0.7556, 0.6194, 0.7556, 0.6194, 0.9944, 0.3806, 0.9944, 0.3806, 0.5056, 0.6194, 0.5056, 0.6194, 0.7444, 0.3806, 0.7444, 0.6306, 0.5056, 0.8694, 0.5056, 0.8694, 0.7444, 0.6306, 0.7444, 0.3806, 0.00559, 0.6194, 0.00559, 0.6194, 0.2444, 0.3806, 0.2444, 0.3806, 0.2556, 0.6194, 0.2556, 0.6194, 0.4944, 0.3806, 0.4944, 0.1306, 0.7444, 0.1306, 0.75, 0.125, 0.7444, 0.6194, 0.0, 0.625, 0.00559, 0.6194, 0.00559, 0.1306, 0.5056, 0.125, 0.5056, 0.1306, 0.5, 0.625, 0.2444, 0.6194, 0.25, 0.6194, 0.2444, 0.3694, 0.7444, 0.375, 0.7444, 0.3694, 0.75, 0.625, 0.7556, 0.6194, 0.7556, 0.6194, 0.75, 0.3694, 0.5056, 0.3694, 0.5, 0.375, 0.5056, 0.625, 0.4944, 0.6194, 0.5, 0.6194, 0.4944, 0.1306, 0.5056, 0.1306, 0.7444, 0.125, 0.7444, 0.125, 0.5056, 0.3806, 0.0, 0.6194, 0.0, 0.6194, 0.00559, 0.3806, 0.00559, 0.625, 0.00559, 0.625, 0.2444, 0.6194, 0.2444, 0.6194, 0.00559, 0.6194, 0.2556, 0.3806, 0.2556, 0.3806, 0.2444, 0.6194, 0.2444, 0.3694, 0.5056, 0.1306, 0.5056, 0.1306, 0.5, 0.3694, 0.5, 0.625, 0.2556, 0.625, 0.4944, 0.6194, 0.4944, 0.6194, 0.2556, 0.6194, 0.5056, 0.3806, 0.5056, 0.3806, 0.4944, 0.6194, 0.4944, 0.3694, 0.7444, 0.3694, 0.5056, 0.3806, 0.5056, 0.3806, 0.7444, 0.6306, 0.5056, 0.6306, 0.7444, 0.6194, 0.7444, 0.6194, 0.5056, 0.6194, 0.7556, 0.3806, 0.7556, 0.3806, 0.7444, 0.6194, 0.7444, 0.1306, 0.7444, 0.3694, 0.7444, 0.3694, 0.75, 0.1306, 0.75, 0.625, 0.7556, 0.625, 0.9944, 0.6194, 0.9944, 0.6194, 0.7556, 0.1306, 0.5056, 0.3694, 0.5056, 0.3694, 0.7444, 0.1306, 0.7444])
me_cube_014.update()
me_cube_015 = bpy.data.meshes.new('Cube.015')
me_cube_015.from_pydata([(-0.9553, -0.9553, -1.0), (-0.9553, -1.0, -0.9553), (-1.0, -0.9553, -0.9553), (-0.9553, -1.0, 0.9553), (-0.9553, -0.9553, 1.0), (-1.0, -0.9553, 0.9553), (-0.9553, 0.9553, -1.0), (-1.0, 0.9553, -0.9553), (-0.9553, 1.0, -0.9553), (-0.9553, 0.9553, 1.0), (-0.9553, 1.0, 0.9553), (-1.0, 0.9553, 0.9553), (0.9553, -0.9553, -1.0), (1.0, -0.9553, -0.9553), (0.9553, -1.0, -0.9553), (0.9553, -0.9553, 1.0), (0.9553, -1.0, 0.9553), (1.0, -0.9553, 0.9553), (0.9553, 0.9553, -1.0), (0.9553, 1.0, -0.9553), (1.0, 0.9553, -0.9553), (0.9553, 0.9553, 1.0), (1.0, 0.9553, 0.9553), (0.9553, 1.0, 0.9553)], [], [(14, 16, 3, 1), (20, 22, 17, 13), (21, 9, 4, 15), (2, 5, 11, 7), (8, 10, 23, 19), (0, 1, 2), (3, 4, 5), (6, 7, 8), (9, 10, 11), (12, 13, 14), (15, 16, 17), (18, 19, 20), (21, 22, 23), (6, 0, 2, 7), (1, 3, 5, 2), (4, 9, 11, 5), (10, 8, 7, 11), (18, 6, 8, 19), (9, 21, 23, 10), (22, 20, 19, 23), (12, 18, 20, 13), (21, 15, 17, 22), (16, 14, 13, 17), (0, 12, 14, 1), (15, 4, 3, 16), (6, 18, 12, 0)])
_uv = me_cube_015.uv_layers.new(name='UVMap')
_uv.uv.foreach_set('vector', [0.3806, 0.7556, 0.6194, 0.7556, 0.6194, 0.9944, 0.3806, 0.9944, 0.3806, 0.5056, 0.6194, 0.5056, 0.6194, 0.7444, 0.3806, 0.7444, 0.6306, 0.5056, 0.8694, 0.5056, 0.8694, 0.7444, 0.6306, 0.7444, 0.3806, 0.00559, 0.6194, 0.00559, 0.6194, 0.2444, 0.3806, 0.2444, 0.3806, 0.2556, 0.6194, 0.2556, 0.6194, 0.4944, 0.3806, 0.4944, 0.1306, 0.7444, 0.1306, 0.75, 0.125, 0.7444, 0.6194, 0.0, 0.625, 0.00559, 0.6194, 0.00559, 0.1306, 0.5056, 0.125, 0.5056, 0.1306, 0.5, 0.625, 0.2444, 0.6194, 0.25, 0.6194, 0.2444, 0.3694, 0.7444, 0.375, 0.7444, 0.3694, 0.75, 0.625, 0.7556, 0.6194, 0.7556, 0.6194, 0.75, 0.3694, 0.5056, 0.3694, 0.5, 0.375, 0.5056, 0.625, 0.4944, 0.6194, 0.5, 0.6194, 0.4944, 0.1306, 0.5056, 0.1306, 0.7444, 0.125, 0.7444, 0.125, 0.5056, 0.3806, 0.0, 0.6194, 0.0, 0.6194, 0.00559, 0.3806, 0.00559, 0.625, 0.00559, 0.625, 0.2444, 0.6194, 0.2444, 0.6194, 0.00559, 0.6194, 0.2556, 0.3806, 0.2556, 0.3806, 0.2444, 0.6194, 0.2444, 0.3694, 0.5056, 0.1306, 0.5056, 0.1306, 0.5, 0.3694, 0.5, 0.625, 0.2556, 0.625, 0.4944, 0.6194, 0.4944, 0.6194, 0.2556, 0.6194, 0.5056, 0.3806, 0.5056, 0.3806, 0.4944, 0.6194, 0.4944, 0.3694, 0.7444, 0.3694, 0.5056, 0.3806, 0.5056, 0.3806, 0.7444, 0.6306, 0.5056, 0.6306, 0.7444, 0.6194, 0.7444, 0.6194, 0.5056, 0.6194, 0.7556, 0.3806, 0.7556, 0.3806, 0.7444, 0.6194, 0.7444, 0.1306, 0.7444, 0.3694, 0.7444, 0.3694, 0.75, 0.1306, 0.75, 0.625, 0.7556, 0.625, 0.9944, 0.6194, 0.9944, 0.6194, 0.7556, 0.1306, 0.5056, 0.3694, 0.5056, 0.3694, 0.7444, 0.1306, 0.7444])
me_cube_015.update()
me_cube_016 = bpy.data.meshes.new('Cube.016')
me_cube_016.from_pydata([(-0.9553, -0.9553, -1.0), (-0.9553, -1.0, -0.9553), (-1.0, -0.9553, -0.9553), (-0.9553, -1.0, 0.9553), (-0.9553, -0.9553, 1.0), (-1.0, -0.9553, 0.9553), (-0.9553, 0.9553, -1.0), (-1.0, 0.9553, -0.9553), (-0.9553, 1.0, -0.9553), (-0.9553, 0.9553, 1.0), (-0.9553, 1.0, 0.9553), (-1.0, 0.9553, 0.9553), (0.9553, -0.9553, -1.0), (1.0, -0.9553, -0.9553), (0.9553, -1.0, -0.9553), (0.9553, -0.9553, 1.0), (0.9553, -1.0, 0.9553), (1.0, -0.9553, 0.9553), (0.9553, 0.9553, -1.0), (0.9553, 1.0, -0.9553), (1.0, 0.9553, -0.9553), (0.9553, 0.9553, 1.0), (1.0, 0.9553, 0.9553), (0.9553, 1.0, 0.9553)], [], [(14, 16, 3, 1), (20, 22, 17, 13), (21, 9, 4, 15), (2, 5, 11, 7), (8, 10, 23, 19), (0, 1, 2), (3, 4, 5), (6, 7, 8), (9, 10, 11), (12, 13, 14), (15, 16, 17), (18, 19, 20), (21, 22, 23), (6, 0, 2, 7), (1, 3, 5, 2), (4, 9, 11, 5), (10, 8, 7, 11), (18, 6, 8, 19), (9, 21, 23, 10), (22, 20, 19, 23), (12, 18, 20, 13), (21, 15, 17, 22), (16, 14, 13, 17), (0, 12, 14, 1), (15, 4, 3, 16), (6, 18, 12, 0)])
_uv = me_cube_016.uv_layers.new(name='UVMap')
_uv.uv.foreach_set('vector', [0.3806, 0.7556, 0.6194, 0.7556, 0.6194, 0.9944, 0.3806, 0.9944, 0.3806, 0.5056, 0.6194, 0.5056, 0.6194, 0.7444, 0.3806, 0.7444, 0.6306, 0.5056, 0.8694, 0.5056, 0.8694, 0.7444, 0.6306, 0.7444, 0.3806, 0.00559, 0.6194, 0.00559, 0.6194, 0.2444, 0.3806, 0.2444, 0.3806, 0.2556, 0.6194, 0.2556, 0.6194, 0.4944, 0.3806, 0.4944, 0.1306, 0.7444, 0.1306, 0.75, 0.125, 0.7444, 0.6194, 0.0, 0.625, 0.00559, 0.6194, 0.00559, 0.1306, 0.5056, 0.125, 0.5056, 0.1306, 0.5, 0.625, 0.2444, 0.6194, 0.25, 0.6194, 0.2444, 0.3694, 0.7444, 0.375, 0.7444, 0.3694, 0.75, 0.625, 0.7556, 0.6194, 0.7556, 0.6194, 0.75, 0.3694, 0.5056, 0.3694, 0.5, 0.375, 0.5056, 0.625, 0.4944, 0.6194, 0.5, 0.6194, 0.4944, 0.1306, 0.5056, 0.1306, 0.7444, 0.125, 0.7444, 0.125, 0.5056, 0.3806, 0.0, 0.6194, 0.0, 0.6194, 0.00559, 0.3806, 0.00559, 0.625, 0.00559, 0.625, 0.2444, 0.6194, 0.2444, 0.6194, 0.00559, 0.6194, 0.2556, 0.3806, 0.2556, 0.3806, 0.2444, 0.6194, 0.2444, 0.3694, 0.5056, 0.1306, 0.5056, 0.1306, 0.5, 0.3694, 0.5, 0.625, 0.2556, 0.625, 0.4944, 0.6194, 0.4944, 0.6194, 0.2556, 0.6194, 0.5056, 0.3806, 0.5056, 0.3806, 0.4944, 0.6194, 0.4944, 0.3694, 0.7444, 0.3694, 0.5056, 0.3806, 0.5056, 0.3806, 0.7444, 0.6306, 0.5056, 0.6306, 0.7444, 0.6194, 0.7444, 0.6194, 0.5056, 0.6194, 0.7556, 0.3806, 0.7556, 0.3806, 0.7444, 0.6194, 0.7444, 0.1306, 0.7444, 0.3694, 0.7444, 0.3694, 0.75, 0.1306, 0.75, 0.625, 0.7556, 0.625, 0.9944, 0.6194, 0.9944, 0.6194, 0.7556, 0.1306, 0.5056, 0.3694, 0.5056, 0.3694, 0.7444, 0.1306, 0.7444])
me_cube_016.update()
me_cube_017 = bpy.data.meshes.new('Cube.017')
me_cube_017.from_pydata([(-0.9553, -0.9553, -1.0), (-0.9553, -1.0, -0.9553), (-1.0, -0.9553, -0.9553), (-0.9553, -1.0, 0.9553), (-0.9553, -0.9553, 1.0), (-1.0, -0.9553, 0.9553), (-0.9553, 0.9553, -1.0), (-1.0, 0.9553, -0.9553), (-0.9553, 1.0, -0.9553), (-0.9553, 0.9553, 1.0), (-0.9553, 1.0, 0.9553), (-1.0, 0.9553, 0.9553), (0.9553, -0.9553, -1.0), (1.0, -0.9553, -0.9553), (0.9553, -1.0, -0.9553), (0.9553, -0.9553, 1.0), (0.9553, -1.0, 0.9553), (1.0, -0.9553, 0.9553), (0.9553, 0.9553, -1.0), (0.9553, 1.0, -0.9553), (1.0, 0.9553, -0.9553), (0.9553, 0.9553, 1.0), (1.0, 0.9553, 0.9553), (0.9553, 1.0, 0.9553)], [], [(14, 16, 3, 1), (20, 22, 17, 13), (21, 9, 4, 15), (2, 5, 11, 7), (8, 10, 23, 19), (0, 1, 2), (3, 4, 5), (6, 7, 8), (9, 10, 11), (12, 13, 14), (15, 16, 17), (18, 19, 20), (21, 22, 23), (6, 0, 2, 7), (1, 3, 5, 2), (4, 9, 11, 5), (10, 8, 7, 11), (18, 6, 8, 19), (9, 21, 23, 10), (22, 20, 19, 23), (12, 18, 20, 13), (21, 15, 17, 22), (16, 14, 13, 17), (0, 12, 14, 1), (15, 4, 3, 16), (6, 18, 12, 0)])
_uv = me_cube_017.uv_layers.new(name='UVMap')
_uv.uv.foreach_set('vector', [0.3806, 0.7556, 0.6194, 0.7556, 0.6194, 0.9944, 0.3806, 0.9944, 0.3806, 0.5056, 0.6194, 0.5056, 0.6194, 0.7444, 0.3806, 0.7444, 0.6306, 0.5056, 0.8694, 0.5056, 0.8694, 0.7444, 0.6306, 0.7444, 0.3806, 0.00559, 0.6194, 0.00559, 0.6194, 0.2444, 0.3806, 0.2444, 0.3806, 0.2556, 0.6194, 0.2556, 0.6194, 0.4944, 0.3806, 0.4944, 0.1306, 0.7444, 0.1306, 0.75, 0.125, 0.7444, 0.6194, 0.0, 0.625, 0.00559, 0.6194, 0.00559, 0.1306, 0.5056, 0.125, 0.5056, 0.1306, 0.5, 0.625, 0.2444, 0.6194, 0.25, 0.6194, 0.2444, 0.3694, 0.7444, 0.375, 0.7444, 0.3694, 0.75, 0.625, 0.7556, 0.6194, 0.7556, 0.6194, 0.75, 0.3694, 0.5056, 0.3694, 0.5, 0.375, 0.5056, 0.625, 0.4944, 0.6194, 0.5, 0.6194, 0.4944, 0.1306, 0.5056, 0.1306, 0.7444, 0.125, 0.7444, 0.125, 0.5056, 0.3806, 0.0, 0.6194, 0.0, 0.6194, 0.00559, 0.3806, 0.00559, 0.625, 0.00559, 0.625, 0.2444, 0.6194, 0.2444, 0.6194, 0.00559, 0.6194, 0.2556, 0.3806, 0.2556, 0.3806, 0.2444, 0.6194, 0.2444, 0.3694, 0.5056, 0.1306, 0.5056, 0.1306, 0.5, 0.3694, 0.5, 0.625, 0.2556, 0.625, 0.4944, 0.6194, 0.4944, 0.6194, 0.2556, 0.6194, 0.5056, 0.3806, 0.5056, 0.3806, 0.4944, 0.6194, 0.4944, 0.3694, 0.7444, 0.3694, 0.5056, 0.3806, 0.5056, 0.3806, 0.7444, 0.6306, 0.5056, 0.6306, 0.7444, 0.6194, 0.7444, 0.6194, 0.5056, 0.6194, 0.7556, 0.3806, 0.7556, 0.3806, 0.7444, 0.6194, 0.7444, 0.1306, 0.7444, 0.3694, 0.7444, 0.3694, 0.75, 0.1306, 0.75, 0.625, 0.7556, 0.625, 0.9944, 0.6194, 0.9944, 0.6194, 0.7556, 0.1306, 0.5056, 0.3694, 0.5056, 0.3694, 0.7444, 0.1306, 0.7444])
me_cube_017.update()

# ---- objects
ob_light = bpy.data.objects.new('Light', light_light)
ob_camera = bpy.data.objects.new('Camera', cam_camera)
ob_cube_013 = bpy.data.objects.new('Cube.013', me_cube_013)
ob_cube_012 = bpy.data.objects.new('Cube.012', me_cube_012)
ob_cube_011 = bpy.data.objects.new('Cube.011', me_cube_011)
ob_cube_010 = bpy.data.objects.new('Cube.010', me_cube_010)
ob_cube_005 = bpy.data.objects.new('Cube.005', me_cube_005)
ob_cube_004 = bpy.data.objects.new('Cube.004', me_cube_004)
ob_cube_003 = bpy.data.objects.new('Cube.003', me_cube_003)
ob_cube_002 = bpy.data.objects.new('Cube.002', me_cube_002)
ob_cube_001 = bpy.data.objects.new('Cube.001', me_cube_001)
ob_cube_006 = bpy.data.objects.new('Cube.006', me_cube_014)
ob_cube_007 = bpy.data.objects.new('Cube.007', me_cube_015)
ob_cube_008 = bpy.data.objects.new('Cube.008', me_cube_016)
ob_cube_009 = bpy.data.objects.new('Cube.009', me_cube_017)
ob_skm_manny_lodgroup = bpy.data.objects.new('SKM_Manny_LodGroup', None)
ob_skm_manny = bpy.data.objects.new('SKM_Manny', None)

# ---- transforms, parenting, visibility, modifiers, constraints
ob_light.location = (4.076, 1.005, 5.904)
ob_light.rotation_euler = (0.6503, 0.05522, 1.866)
ob_light.lock_rotations_4d = False
ob_light.empty_display_type = 'ARROWS'
ob_light.color = (0.0, 0.0, 0.0, 0.0)
ob_light.lineart.crease_threshold = 0.0
ob_camera.location = (7.359, -6.926, 4.958)
ob_camera.rotation_euler = (1.109, 0.0, 0.8149)
ob_camera.lock_rotations_4d = False
ob_camera.empty_display_type = 'ARROWS'
ob_camera.color = (0.0, 0.0, 0.0, 0.0)
ob_camera.display_type = 'WIRE'
ob_camera.lineart.crease_threshold = 0.0
ob_cube_013.location = (-0.1442, 0.5092, 0.03603)
ob_cube_013.rotation_euler = (1.571, 0.0, 0.0)
ob_cube_013.scale = (0.07262, 0.3268, 0.07262)
ob_cube_012.location = (0.2976, 0.5092, 0.03603)
ob_cube_012.rotation_euler = (1.571, 0.0, 0.0)
ob_cube_012.scale = (0.07262, 0.3268, 0.07262)
ob_cube_011.location = (-0.1442, -0.4389, 0.03603)
ob_cube_011.rotation_euler = (1.571, 0.0, 0.0)
ob_cube_011.scale = (0.07262, 0.3268, 0.07262)
ob_cube_010.location = (0.2976, -0.4389, 0.03603)
ob_cube_010.rotation_euler = (1.571, 0.0, 0.0)
ob_cube_010.scale = (0.07262, 0.3268, 0.07262)
ob_cube_005.location = (0.2976, 0.01774, 0.4784)
ob_cube_005.scale = (0.07262, 0.3268, 0.07262)
ob_cube_004.location = (-0.1412, 0.01774, 0.4784)
ob_cube_004.scale = (0.07262, 0.3268, 0.07262)
ob_cube_003.location = (0.2976, 0.01774, -0.4584)
ob_cube_003.scale = (0.07262, 0.3268, 0.07262)
ob_cube_002.location = (-0.1412, 0.01774, -0.4584)
ob_cube_002.scale = (0.07262, 0.3268, 0.07262)
ob_cube_001.location = (0.05924, 0.01774, 0.02229)
ob_cube_001.scale = (0.4576, 0.4576, 0.4576)
_vg = ob_cube_001.vertex_groups.new(name='Group')
_m = ob_cube_001.modifiers.new('Boolean', 'BOOLEAN')
_m.object = ob_cube_002
_m.solver = 'FAST'
_m = ob_cube_001.modifiers.new('Boolean.001', 'BOOLEAN')
_m.object = ob_cube_003
_m = ob_cube_001.modifiers.new('Boolean.004', 'BOOLEAN')
_m.object = ob_cube_010
_m = ob_cube_001.modifiers.new('Boolean.005', 'BOOLEAN')
_m.object = ob_cube_011
_m = ob_cube_001.modifiers.new('Boolean.008', 'BOOLEAN')
_m.object = ob_cube_012
_m = ob_cube_001.modifiers.new('Boolean.009', 'BOOLEAN')
_m.object = ob_cube_013
_m = ob_cube_001.modifiers.new('Boolean.010', 'BOOLEAN')
_m.object = ob_cube_005
_m = ob_cube_001.modifiers.new('Boolean.011', 'BOOLEAN')
_m.object = ob_cube_004
_m = ob_cube_001.modifiers.new('Boolean.002', 'BOOLEAN')
_m.object = ob_cube_008
_m = ob_cube_001.modifiers.new('Boolean.003', 'BOOLEAN')
_m.object = ob_cube_009
_m = ob_cube_001.modifiers.new('Boolean.006', 'BOOLEAN')
_m.object = ob_cube_006
_m = ob_cube_001.modifiers.new('Boolean.007', 'BOOLEAN')
_m.object = ob_cube_007
ob_cube_006.location = (-0.3954, -0.2073, 0.03603)
ob_cube_006.rotation_euler = (1.571, 0.0, 0.0)
ob_cube_006.scale = (0.07262, 0.3268, 0.07262)
ob_cube_007.location = (-0.3954, 0.2321, 0.03603)
ob_cube_007.rotation_euler = (1.571, 0.0, 0.0)
ob_cube_007.scale = (0.07262, 0.3268, 0.07262)
ob_cube_008.location = (0.5219, -0.2073, 0.03603)
ob_cube_008.rotation_euler = (1.571, 0.0, 0.0)
ob_cube_008.scale = (0.07262, 0.3268, 0.07262)
ob_cube_009.location = (0.5219, 0.2321, 0.03603)
ob_cube_009.rotation_euler = (1.571, 0.0, 0.0)
ob_cube_009.scale = (0.07262, 0.3268, 0.07262)
ob_skm_manny_lodgroup.parent = ob_skm_manny
ob_skm_manny_lodgroup.location = (0.0, 0.0, 0.0)
ob_skm_manny_lodgroup.color = (0.8, 0.8, 0.8, 1.0)
ob_skm_manny.location = (0.0, 0.0, 0.0)
ob_skm_manny.scale = (0.01, 0.01, 0.01)
ob_skm_manny.color = (0.8, 0.8, 0.8, 1.0)

# ---- collection membership
col_collection.objects.link(ob_light)
col_collection.objects.link(ob_camera)
col_collection.objects.link(ob_cube_013)
col_collection.objects.link(ob_cube_012)
col_collection.objects.link(ob_cube_011)
col_collection.objects.link(ob_cube_010)
col_collection.objects.link(ob_cube_005)
col_collection.objects.link(ob_cube_004)
col_collection.objects.link(ob_cube_003)
col_collection.objects.link(ob_cube_002)
col_collection.objects.link(ob_cube_001)
col_collection.objects.link(ob_cube_006)
col_collection.objects.link(ob_cube_007)
col_collection.objects.link(ob_cube_008)
col_collection.objects.link(ob_cube_009)
col_collection.objects.link(ob_skm_manny_lodgroup)
col_collection.objects.link(ob_skm_manny)

# ---- scene / render settings (as saved in the file)
scene.camera = ob_camera
scene.frame_start = 1; scene.frame_end = 250; scene.frame_set(1)
scene.render.engine = 'BLENDER_EEVEE_NEXT'
scene.render.fps = 25
bpy.context.view_layer.update()
